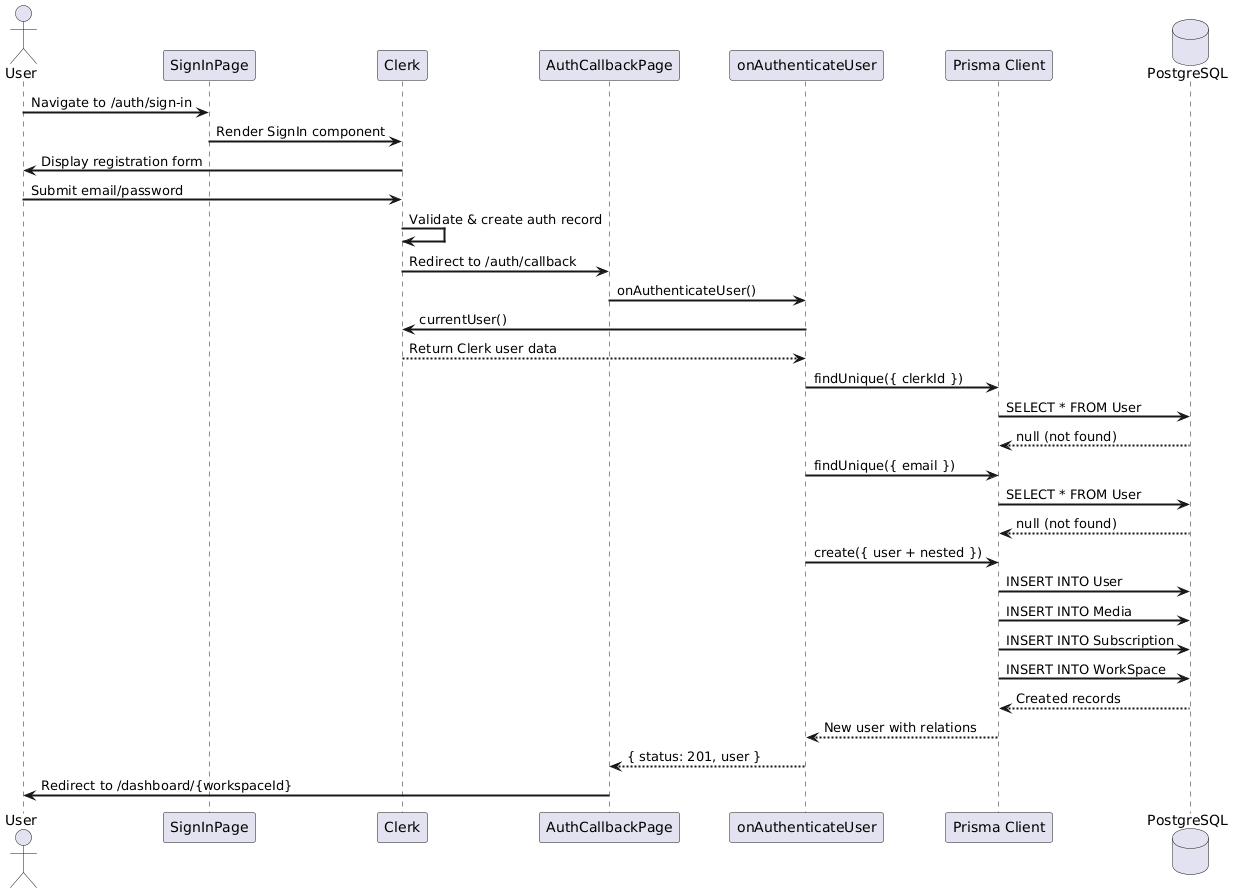

The diagram above was rendered by PlantUML. Its source (embedded in the PNG):
@startuml
skinparam sequenceArrowThickness 2
skinparam participantPadding 20

actor User
participant "SignInPage" as SignIn
participant "Clerk" as Clerk
participant "AuthCallbackPage" as Callback
participant "onAuthenticateUser" as Auth
participant "Prisma Client" as Prisma
database "PostgreSQL" as DB

User -> SignIn : Navigate to /auth/sign-in
SignIn -> Clerk : Render SignIn component
Clerk -> User : Display registration form
User -> Clerk : Submit email/password
Clerk -> Clerk : Validate & create auth record
Clerk -> Callback : Redirect to /auth/callback

Callback -> Auth : onAuthenticateUser()
Auth -> Clerk : currentUser()
Clerk --> Auth : Return Clerk user data

Auth -> Prisma : findUnique({ clerkId })
Prisma -> DB : SELECT * FROM User
DB --> Prisma : null (not found)

Auth -> Prisma : findUnique({ email })
Prisma -> DB : SELECT * FROM User
DB --> Prisma : null (not found)

Auth -> Prisma : create({ user + nested })
Prisma -> DB : INSERT INTO User
Prisma -> DB : INSERT INTO Media
Prisma -> DB : INSERT INTO Subscription
Prisma -> DB : INSERT INTO WorkSpace
DB --> Prisma : Created records
Prisma --> Auth : New user with relations

Auth --> Callback : { status: 201, user }
Callback -> User : Redirect to /dashboard/{workspaceId}
@enduml